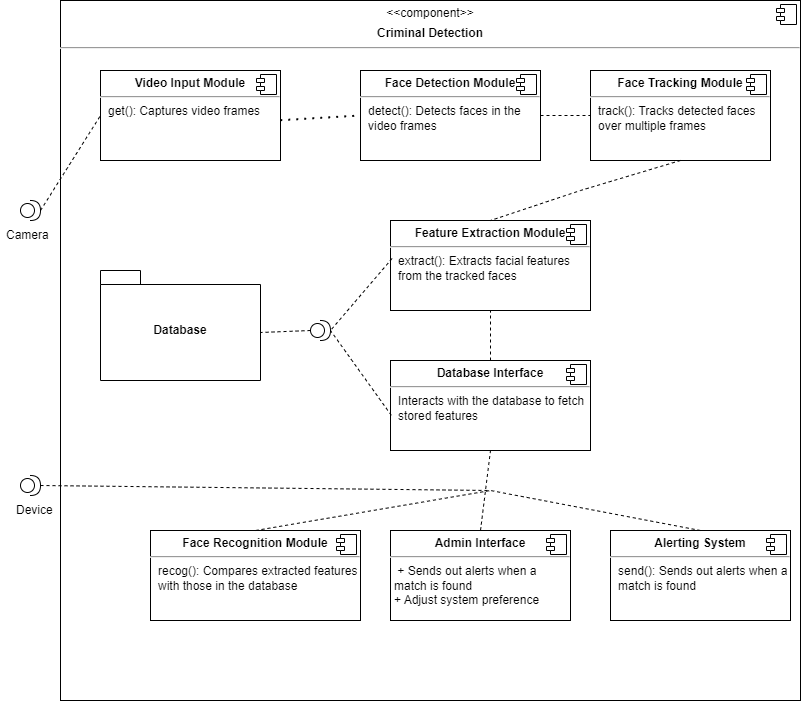

The diagram above was exported from draw.io. Its source (the exported page's mxGraphModel, read from the mxfile embedded in the PNG):
<mxGraphModel dx="1050" dy="542" grid="1" gridSize="10" guides="1" tooltips="1" connect="1" arrows="1" fold="1" page="1" pageScale="1" pageWidth="827" pageHeight="1169" background="none" math="0" shadow="0">
  <root>
    <mxCell id="0" />
    <mxCell id="1" parent="0" />
    <mxCell id="q7N6RsCbLmyT7VV5Jasc-1" value="&lt;p style=&quot;margin:0px;margin-top:6px;text-align:center;&quot;&gt;&amp;lt;&amp;lt;component&amp;gt;&amp;gt;&lt;/p&gt;&lt;p style=&quot;margin:0px;margin-top:6px;text-align:center;&quot;&gt;&lt;b&gt;Criminal Detection&lt;/b&gt;&lt;/p&gt;&lt;hr&gt;&lt;p style=&quot;margin:0px;margin-left:8px;&quot;&gt;&lt;br&gt;&lt;/p&gt;" style="align=left;overflow=fill;html=1;dropTarget=0;whiteSpace=wrap;" vertex="1" parent="1">
      <mxGeometry x="60" y="100" width="740" height="700" as="geometry" />
    </mxCell>
    <mxCell id="q7N6RsCbLmyT7VV5Jasc-2" value="" style="shape=component;jettyWidth=8;jettyHeight=4;" vertex="1" parent="q7N6RsCbLmyT7VV5Jasc-1">
      <mxGeometry x="1" width="20" height="20" relative="1" as="geometry">
        <mxPoint x="-24" y="4" as="offset" />
      </mxGeometry>
    </mxCell>
    <mxCell id="q7N6RsCbLmyT7VV5Jasc-3" value="&lt;p style=&quot;margin:0px;margin-top:6px;text-align:center;&quot;&gt;&lt;b style=&quot;border-color: var(--border-color);&quot;&gt;Video Input Module&lt;/b&gt;&lt;br&gt;&lt;/p&gt;&lt;hr&gt;&lt;p style=&quot;margin:0px;margin-left:8px;&quot;&gt;get(): Captures video frames&lt;br&gt;&lt;/p&gt;" style="align=left;overflow=fill;html=1;dropTarget=0;whiteSpace=wrap;" vertex="1" parent="1">
      <mxGeometry x="100" y="170" width="180" height="90" as="geometry" />
    </mxCell>
    <mxCell id="q7N6RsCbLmyT7VV5Jasc-4" value="" style="shape=component;jettyWidth=8;jettyHeight=4;" vertex="1" parent="q7N6RsCbLmyT7VV5Jasc-3">
      <mxGeometry x="1" width="20" height="20" relative="1" as="geometry">
        <mxPoint x="-24" y="4" as="offset" />
      </mxGeometry>
    </mxCell>
    <mxCell id="q7N6RsCbLmyT7VV5Jasc-5" value="&lt;p style=&quot;margin:0px;margin-top:6px;text-align:center;&quot;&gt;&lt;b style=&quot;border-color: var(--border-color);&quot;&gt;Face Detection Module&lt;/b&gt;&lt;br&gt;&lt;/p&gt;&lt;hr&gt;&lt;p style=&quot;margin:0px;margin-left:8px;&quot;&gt;detect(): Detects faces in the video frames&lt;br&gt;&lt;/p&gt;" style="align=left;overflow=fill;html=1;dropTarget=0;whiteSpace=wrap;" vertex="1" parent="1">
      <mxGeometry x="360" y="170" width="180" height="90" as="geometry" />
    </mxCell>
    <mxCell id="q7N6RsCbLmyT7VV5Jasc-6" value="" style="shape=component;jettyWidth=8;jettyHeight=4;" vertex="1" parent="q7N6RsCbLmyT7VV5Jasc-5">
      <mxGeometry x="1" width="20" height="20" relative="1" as="geometry">
        <mxPoint x="-24" y="4" as="offset" />
      </mxGeometry>
    </mxCell>
    <mxCell id="q7N6RsCbLmyT7VV5Jasc-7" value="&lt;p style=&quot;margin:0px;margin-top:6px;text-align:center;&quot;&gt;&lt;b style=&quot;border-color: var(--border-color);&quot;&gt;Face Tracking Module&lt;/b&gt;&lt;br&gt;&lt;/p&gt;&lt;hr&gt;&lt;p style=&quot;margin:0px;margin-left:8px;&quot;&gt;track(): Tracks detected faces over multiple frames&amp;nbsp;&lt;br&gt;&lt;/p&gt;" style="align=left;overflow=fill;html=1;dropTarget=0;whiteSpace=wrap;" vertex="1" parent="1">
      <mxGeometry x="590" y="170" width="180" height="90" as="geometry" />
    </mxCell>
    <mxCell id="q7N6RsCbLmyT7VV5Jasc-8" value="" style="shape=component;jettyWidth=8;jettyHeight=4;" vertex="1" parent="q7N6RsCbLmyT7VV5Jasc-7">
      <mxGeometry x="1" width="20" height="20" relative="1" as="geometry">
        <mxPoint x="-24" y="4" as="offset" />
      </mxGeometry>
    </mxCell>
    <mxCell id="q7N6RsCbLmyT7VV5Jasc-9" value="&lt;p style=&quot;margin:0px;margin-top:6px;text-align:center;&quot;&gt;&lt;b style=&quot;border-color: var(--border-color);&quot;&gt;Feature Extraction Module&lt;/b&gt;&lt;br&gt;&lt;/p&gt;&lt;hr&gt;&lt;p style=&quot;margin:0px;margin-left:8px;&quot;&gt;extract(): Extracts facial features from the tracked faces&lt;br&gt;&lt;/p&gt;" style="align=left;overflow=fill;html=1;dropTarget=0;whiteSpace=wrap;" vertex="1" parent="1">
      <mxGeometry x="390" y="320" width="200" height="90" as="geometry" />
    </mxCell>
    <mxCell id="q7N6RsCbLmyT7VV5Jasc-10" value="" style="shape=component;jettyWidth=8;jettyHeight=4;" vertex="1" parent="q7N6RsCbLmyT7VV5Jasc-9">
      <mxGeometry x="1" width="20" height="20" relative="1" as="geometry">
        <mxPoint x="-24" y="4" as="offset" />
      </mxGeometry>
    </mxCell>
    <mxCell id="q7N6RsCbLmyT7VV5Jasc-11" value="&lt;p style=&quot;margin:0px;margin-top:6px;text-align:center;&quot;&gt;&lt;b style=&quot;border-color: var(--border-color);&quot;&gt;Database Interface&lt;/b&gt;&lt;br&gt;&lt;/p&gt;&lt;hr&gt;&lt;p style=&quot;margin:0px;margin-left:8px;&quot;&gt;Interacts with the database to fetch stored features&lt;br&gt;&lt;/p&gt;" style="align=left;overflow=fill;html=1;dropTarget=0;whiteSpace=wrap;" vertex="1" parent="1">
      <mxGeometry x="390" y="460" width="200" height="90" as="geometry" />
    </mxCell>
    <mxCell id="q7N6RsCbLmyT7VV5Jasc-12" value="" style="shape=component;jettyWidth=8;jettyHeight=4;" vertex="1" parent="q7N6RsCbLmyT7VV5Jasc-11">
      <mxGeometry x="1" width="20" height="20" relative="1" as="geometry">
        <mxPoint x="-24" y="4" as="offset" />
      </mxGeometry>
    </mxCell>
    <mxCell id="q7N6RsCbLmyT7VV5Jasc-13" value="&lt;p style=&quot;margin:0px;margin-top:6px;text-align:center;&quot;&gt;&lt;b style=&quot;border-color: var(--border-color);&quot;&gt;Face Recognition Module&lt;/b&gt;&lt;br&gt;&lt;/p&gt;&lt;hr&gt;&lt;p style=&quot;margin:0px;margin-left:8px;&quot;&gt;recog(): Compares extracted features with those&amp;nbsp;in the database&amp;nbsp;&lt;br&gt;&lt;/p&gt;" style="align=left;overflow=fill;html=1;dropTarget=0;whiteSpace=wrap;" vertex="1" parent="1">
      <mxGeometry x="150" y="630" width="210" height="90" as="geometry" />
    </mxCell>
    <mxCell id="q7N6RsCbLmyT7VV5Jasc-14" value="" style="shape=component;jettyWidth=8;jettyHeight=4;" vertex="1" parent="q7N6RsCbLmyT7VV5Jasc-13">
      <mxGeometry x="1" width="20" height="20" relative="1" as="geometry">
        <mxPoint x="-24" y="4" as="offset" />
      </mxGeometry>
    </mxCell>
    <mxCell id="q7N6RsCbLmyT7VV5Jasc-15" value="&lt;p style=&quot;margin:0px;margin-top:6px;text-align:center;&quot;&gt;&lt;b style=&quot;border-color: var(--border-color);&quot;&gt;Admin Interface&lt;/b&gt;&lt;br&gt;&lt;/p&gt;&lt;hr&gt;&lt;p style=&quot;border-color: var(--border-color); margin: 0px 0px 0px 4px;&quot;&gt;&amp;nbsp;+ Sends out alerts when a match is&amp;nbsp;found&amp;nbsp;&lt;span style=&quot;border-color: var(--border-color);&quot;&gt;&lt;span style=&quot;white-space: pre;&quot;&gt;&amp;nbsp;&amp;nbsp;&amp;nbsp;&amp;nbsp;&lt;/span&gt;&lt;/span&gt;&lt;span style=&quot;border-color: var(--border-color);&quot;&gt;&lt;span style=&quot;white-space: pre;&quot;&gt;&amp;nbsp;&amp;nbsp;&amp;nbsp;&amp;nbsp;&lt;/span&gt;&lt;/span&gt;&lt;span style=&quot;border-color: var(--border-color); background-color: initial;&quot;&gt;&lt;/span&gt;&lt;/p&gt;&lt;p style=&quot;border-color: var(--border-color); margin: 0px 0px 0px 4px;&quot;&gt;&lt;span style=&quot;border-color: var(--border-color); background-color: initial;&quot;&gt;+ Adjust system preference&amp;nbsp;&lt;/span&gt;&lt;br style=&quot;border-color: var(--border-color);&quot;&gt;&lt;/p&gt;&lt;p style=&quot;border-color: var(--border-color); margin: 0px 0px 0px 4px;&quot;&gt;&lt;br style=&quot;border-color: var(--border-color);&quot;&gt;&lt;/p&gt;" style="align=left;overflow=fill;html=1;dropTarget=0;whiteSpace=wrap;" vertex="1" parent="1">
      <mxGeometry x="390" y="630" width="180" height="90" as="geometry" />
    </mxCell>
    <mxCell id="q7N6RsCbLmyT7VV5Jasc-16" value="" style="shape=component;jettyWidth=8;jettyHeight=4;" vertex="1" parent="q7N6RsCbLmyT7VV5Jasc-15">
      <mxGeometry x="1" width="20" height="20" relative="1" as="geometry">
        <mxPoint x="-24" y="4" as="offset" />
      </mxGeometry>
    </mxCell>
    <mxCell id="q7N6RsCbLmyT7VV5Jasc-17" value="&lt;p style=&quot;margin:0px;margin-top:6px;text-align:center;&quot;&gt;&lt;b style=&quot;border-color: var(--border-color);&quot;&gt;Alerting System&lt;/b&gt;&lt;br&gt;&lt;/p&gt;&lt;hr&gt;&lt;p style=&quot;margin:0px;margin-left:8px;&quot;&gt;send(): Sends out alerts when a match is found&amp;nbsp;&lt;br&gt;&lt;/p&gt;" style="align=left;overflow=fill;html=1;dropTarget=0;whiteSpace=wrap;" vertex="1" parent="1">
      <mxGeometry x="610" y="630" width="180" height="90" as="geometry" />
    </mxCell>
    <mxCell id="q7N6RsCbLmyT7VV5Jasc-18" value="" style="shape=component;jettyWidth=8;jettyHeight=4;" vertex="1" parent="q7N6RsCbLmyT7VV5Jasc-17">
      <mxGeometry x="1" width="20" height="20" relative="1" as="geometry">
        <mxPoint x="-24" y="4" as="offset" />
      </mxGeometry>
    </mxCell>
    <mxCell id="q7N6RsCbLmyT7VV5Jasc-19" value="Database" style="shape=folder;fontStyle=1;spacingTop=10;tabWidth=40;tabHeight=14;tabPosition=left;html=1;whiteSpace=wrap;" vertex="1" parent="1">
      <mxGeometry x="100" y="370" width="160" height="110" as="geometry" />
    </mxCell>
    <mxCell id="q7N6RsCbLmyT7VV5Jasc-20" value="" style="shape=providedRequiredInterface;html=1;verticalLabelPosition=bottom;sketch=0;" vertex="1" parent="1">
      <mxGeometry x="20" y="300" width="20" height="20" as="geometry" />
    </mxCell>
    <mxCell id="q7N6RsCbLmyT7VV5Jasc-21" value="" style="shape=providedRequiredInterface;html=1;verticalLabelPosition=bottom;sketch=0;" vertex="1" parent="1">
      <mxGeometry x="20" y="575" width="20" height="20" as="geometry" />
    </mxCell>
    <mxCell id="q7N6RsCbLmyT7VV5Jasc-22" value="" style="shape=providedRequiredInterface;html=1;verticalLabelPosition=bottom;sketch=0;" vertex="1" parent="1">
      <mxGeometry x="310" y="420" width="20" height="20" as="geometry" />
    </mxCell>
    <mxCell id="q7N6RsCbLmyT7VV5Jasc-23" value="" style="endArrow=none;dashed=1;html=1;dashPattern=1 3;strokeWidth=2;rounded=0;exitX=0.297;exitY=0.171;exitDx=0;exitDy=0;exitPerimeter=0;entryX=0;entryY=0.5;entryDx=0;entryDy=0;" edge="1" parent="1" source="q7N6RsCbLmyT7VV5Jasc-1" target="q7N6RsCbLmyT7VV5Jasc-5">
      <mxGeometry width="50" height="50" relative="1" as="geometry">
        <mxPoint x="350" y="410" as="sourcePoint" />
        <mxPoint x="400" y="360" as="targetPoint" />
      </mxGeometry>
    </mxCell>
    <mxCell id="q7N6RsCbLmyT7VV5Jasc-25" value="" style="endArrow=none;dashed=1;html=1;rounded=0;entryX=0;entryY=0.5;entryDx=0;entryDy=0;exitX=1;exitY=0.5;exitDx=0;exitDy=0;" edge="1" parent="1" source="q7N6RsCbLmyT7VV5Jasc-5" target="q7N6RsCbLmyT7VV5Jasc-7">
      <mxGeometry width="50" height="50" relative="1" as="geometry">
        <mxPoint x="540" y="250" as="sourcePoint" />
        <mxPoint x="590" y="200" as="targetPoint" />
      </mxGeometry>
    </mxCell>
    <mxCell id="q7N6RsCbLmyT7VV5Jasc-27" value="" style="endArrow=none;dashed=1;html=1;rounded=0;entryX=0.5;entryY=0;entryDx=0;entryDy=0;exitX=0.5;exitY=1;exitDx=0;exitDy=0;" edge="1" parent="1" source="q7N6RsCbLmyT7VV5Jasc-7" target="q7N6RsCbLmyT7VV5Jasc-9">
      <mxGeometry width="50" height="50" relative="1" as="geometry">
        <mxPoint x="580" y="290" as="sourcePoint" />
        <mxPoint x="630" y="290" as="targetPoint" />
        <Array as="points">
          <mxPoint x="580" y="290" />
        </Array>
      </mxGeometry>
    </mxCell>
    <mxCell id="q7N6RsCbLmyT7VV5Jasc-29" value="" style="endArrow=none;dashed=1;html=1;rounded=0;entryX=0.5;entryY=1;entryDx=0;entryDy=0;exitX=0.5;exitY=0;exitDx=0;exitDy=0;" edge="1" parent="1" source="q7N6RsCbLmyT7VV5Jasc-11" target="q7N6RsCbLmyT7VV5Jasc-9">
      <mxGeometry width="50" height="50" relative="1" as="geometry">
        <mxPoint x="414" y="460" as="sourcePoint" />
        <mxPoint x="464" y="410" as="targetPoint" />
      </mxGeometry>
    </mxCell>
    <mxCell id="q7N6RsCbLmyT7VV5Jasc-30" value="" style="endArrow=none;dashed=1;html=1;rounded=0;entryX=1;entryY=0.5;entryDx=0;entryDy=0;exitX=0.008;exitY=0.422;exitDx=0;exitDy=0;entryPerimeter=0;exitPerimeter=0;" edge="1" parent="1" source="q7N6RsCbLmyT7VV5Jasc-9" target="q7N6RsCbLmyT7VV5Jasc-22">
      <mxGeometry width="50" height="50" relative="1" as="geometry">
        <mxPoint x="500" y="470" as="sourcePoint" />
        <mxPoint x="500" y="420" as="targetPoint" />
      </mxGeometry>
    </mxCell>
    <mxCell id="q7N6RsCbLmyT7VV5Jasc-31" value="" style="endArrow=none;dashed=1;html=1;rounded=0;entryX=0;entryY=0;entryDx=160;entryDy=62;exitX=0;exitY=0.5;exitDx=0;exitDy=0;entryPerimeter=0;exitPerimeter=0;" edge="1" parent="1" source="q7N6RsCbLmyT7VV5Jasc-22" target="q7N6RsCbLmyT7VV5Jasc-19">
      <mxGeometry width="50" height="50" relative="1" as="geometry">
        <mxPoint x="280" y="480" as="sourcePoint" />
        <mxPoint x="280" y="430" as="targetPoint" />
      </mxGeometry>
    </mxCell>
    <mxCell id="q7N6RsCbLmyT7VV5Jasc-32" value="" style="endArrow=none;dashed=1;html=1;rounded=0;exitX=0.004;exitY=0.609;exitDx=0;exitDy=0;exitPerimeter=0;" edge="1" parent="1" source="q7N6RsCbLmyT7VV5Jasc-11">
      <mxGeometry width="50" height="50" relative="1" as="geometry">
        <mxPoint x="402" y="368" as="sourcePoint" />
        <mxPoint x="330" y="430" as="targetPoint" />
      </mxGeometry>
    </mxCell>
    <mxCell id="q7N6RsCbLmyT7VV5Jasc-33" value="" style="endArrow=none;dashed=1;html=1;rounded=0;entryX=0.5;entryY=1;entryDx=0;entryDy=0;exitX=0.5;exitY=0;exitDx=0;exitDy=0;" edge="1" parent="1" source="q7N6RsCbLmyT7VV5Jasc-15" target="q7N6RsCbLmyT7VV5Jasc-11">
      <mxGeometry width="50" height="50" relative="1" as="geometry">
        <mxPoint x="450" y="620" as="sourcePoint" />
        <mxPoint x="500" y="570" as="targetPoint" />
      </mxGeometry>
    </mxCell>
    <mxCell id="q7N6RsCbLmyT7VV5Jasc-34" value="" style="endArrow=none;dashed=1;html=1;rounded=0;exitX=0.5;exitY=0;exitDx=0;exitDy=0;" edge="1" parent="1" source="q7N6RsCbLmyT7VV5Jasc-13">
      <mxGeometry width="50" height="50" relative="1" as="geometry">
        <mxPoint x="260" y="595" as="sourcePoint" />
        <mxPoint x="490" y="590" as="targetPoint" />
      </mxGeometry>
    </mxCell>
    <mxCell id="q7N6RsCbLmyT7VV5Jasc-35" value="" style="endArrow=none;dashed=1;html=1;rounded=0;exitX=0.5;exitY=0;exitDx=0;exitDy=0;" edge="1" parent="1" source="q7N6RsCbLmyT7VV5Jasc-17">
      <mxGeometry width="50" height="50" relative="1" as="geometry">
        <mxPoint x="490" y="640" as="sourcePoint" />
        <mxPoint x="490" y="590" as="targetPoint" />
      </mxGeometry>
    </mxCell>
    <mxCell id="q7N6RsCbLmyT7VV5Jasc-36" value="Camera" style="text;strokeColor=none;fillColor=none;align=left;verticalAlign=middle;spacingLeft=4;spacingRight=4;overflow=hidden;points=[[0,0.5],[1,0.5]];portConstraint=eastwest;rotatable=0;whiteSpace=wrap;html=1;" vertex="1" parent="1">
      <mxGeometry y="320" width="80" height="30" as="geometry" />
    </mxCell>
    <mxCell id="q7N6RsCbLmyT7VV5Jasc-37" value="Device" style="text;strokeColor=none;fillColor=none;align=left;verticalAlign=middle;spacingLeft=4;spacingRight=4;overflow=hidden;points=[[0,0.5],[1,0.5]];portConstraint=eastwest;rotatable=0;whiteSpace=wrap;html=1;" vertex="1" parent="1">
      <mxGeometry x="10" y="595" width="80" height="30" as="geometry" />
    </mxCell>
    <mxCell id="q7N6RsCbLmyT7VV5Jasc-38" value="" style="endArrow=none;dashed=1;html=1;rounded=0;exitX=1;exitY=0.5;exitDx=0;exitDy=0;exitPerimeter=0;entryX=0;entryY=0.5;entryDx=0;entryDy=0;" edge="1" parent="1" source="q7N6RsCbLmyT7VV5Jasc-20" target="q7N6RsCbLmyT7VV5Jasc-3">
      <mxGeometry width="50" height="50" relative="1" as="geometry">
        <mxPoint x="180" y="335" as="sourcePoint" />
        <mxPoint x="230" y="285" as="targetPoint" />
      </mxGeometry>
    </mxCell>
    <mxCell id="q7N6RsCbLmyT7VV5Jasc-39" value="" style="endArrow=none;dashed=1;html=1;rounded=0;exitX=1;exitY=0.5;exitDx=0;exitDy=0;exitPerimeter=0;" edge="1" parent="1" source="q7N6RsCbLmyT7VV5Jasc-21">
      <mxGeometry width="50" height="50" relative="1" as="geometry">
        <mxPoint x="110" y="585" as="sourcePoint" />
        <mxPoint x="490" y="590" as="targetPoint" />
      </mxGeometry>
    </mxCell>
  </root>
</mxGraphModel>